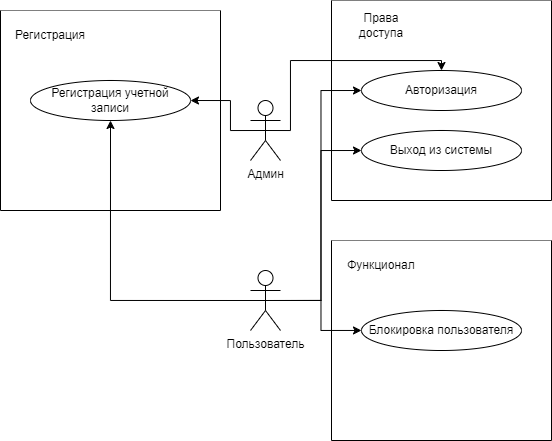

The diagram above was exported from draw.io. Its source (the exported page's mxGraphModel, read from the mxfile embedded in the PNG):
<mxGraphModel dx="913" dy="533" grid="1" gridSize="10" guides="1" tooltips="1" connect="1" arrows="1" fold="1" page="1" pageScale="1" pageWidth="827" pageHeight="1169" math="0" shadow="0">
  <root>
    <mxCell id="0" />
    <mxCell id="1" parent="0" />
    <mxCell id="99Pt--I7Gi9r4oIhOusC-1" value="" style="swimlane;startSize=0;gradientColor=none;swimlaneFillColor=default;" vertex="1" parent="1">
      <mxGeometry x="120" y="140" width="220" height="200" as="geometry">
        <mxRectangle x="120" y="140" width="50" height="40" as="alternateBounds" />
      </mxGeometry>
    </mxCell>
    <mxCell id="99Pt--I7Gi9r4oIhOusC-4" value="Регистрация" style="text;html=1;strokeColor=none;fillColor=none;align=center;verticalAlign=middle;whiteSpace=wrap;rounded=0;" vertex="1" parent="99Pt--I7Gi9r4oIhOusC-1">
      <mxGeometry x="20" y="10" width="60" height="30" as="geometry" />
    </mxCell>
    <mxCell id="99Pt--I7Gi9r4oIhOusC-5" value="Регистрация учетной записи" style="ellipse;whiteSpace=wrap;html=1;" vertex="1" parent="99Pt--I7Gi9r4oIhOusC-1">
      <mxGeometry x="30" y="70" width="160" height="40" as="geometry" />
    </mxCell>
    <mxCell id="99Pt--I7Gi9r4oIhOusC-6" value="" style="swimlane;startSize=0;gradientColor=none;swimlaneFillColor=default;" vertex="1" parent="1">
      <mxGeometry x="451" y="130" width="220" height="200" as="geometry">
        <mxRectangle x="120" y="140" width="50" height="40" as="alternateBounds" />
      </mxGeometry>
    </mxCell>
    <mxCell id="99Pt--I7Gi9r4oIhOusC-7" value="Права доступа" style="text;html=1;strokeColor=none;fillColor=none;align=center;verticalAlign=middle;whiteSpace=wrap;rounded=0;" vertex="1" parent="99Pt--I7Gi9r4oIhOusC-6">
      <mxGeometry x="20" y="10" width="60" height="30" as="geometry" />
    </mxCell>
    <mxCell id="99Pt--I7Gi9r4oIhOusC-8" value="Авторизация" style="ellipse;whiteSpace=wrap;html=1;" vertex="1" parent="99Pt--I7Gi9r4oIhOusC-6">
      <mxGeometry x="30" y="70" width="160" height="40" as="geometry" />
    </mxCell>
    <mxCell id="99Pt--I7Gi9r4oIhOusC-9" value="Выход из системы" style="ellipse;whiteSpace=wrap;html=1;" vertex="1" parent="99Pt--I7Gi9r4oIhOusC-6">
      <mxGeometry x="30" y="130" width="160" height="40" as="geometry" />
    </mxCell>
    <mxCell id="99Pt--I7Gi9r4oIhOusC-14" style="edgeStyle=orthogonalEdgeStyle;rounded=0;orthogonalLoop=1;jettySize=auto;html=1;exitX=0.5;exitY=0.5;exitDx=0;exitDy=0;exitPerimeter=0;entryX=0.5;entryY=1;entryDx=0;entryDy=0;" edge="1" parent="1" source="99Pt--I7Gi9r4oIhOusC-10" target="99Pt--I7Gi9r4oIhOusC-5">
      <mxGeometry relative="1" as="geometry" />
    </mxCell>
    <mxCell id="99Pt--I7Gi9r4oIhOusC-18" style="edgeStyle=orthogonalEdgeStyle;rounded=0;orthogonalLoop=1;jettySize=auto;html=1;exitX=0.5;exitY=0.5;exitDx=0;exitDy=0;exitPerimeter=0;entryX=0;entryY=0.5;entryDx=0;entryDy=0;" edge="1" parent="1" source="99Pt--I7Gi9r4oIhOusC-10" target="99Pt--I7Gi9r4oIhOusC-9">
      <mxGeometry relative="1" as="geometry" />
    </mxCell>
    <mxCell id="99Pt--I7Gi9r4oIhOusC-19" style="edgeStyle=orthogonalEdgeStyle;rounded=0;orthogonalLoop=1;jettySize=auto;html=1;exitX=0.5;exitY=0.5;exitDx=0;exitDy=0;exitPerimeter=0;entryX=0;entryY=0.5;entryDx=0;entryDy=0;" edge="1" parent="1" source="99Pt--I7Gi9r4oIhOusC-10" target="99Pt--I7Gi9r4oIhOusC-8">
      <mxGeometry relative="1" as="geometry" />
    </mxCell>
    <mxCell id="99Pt--I7Gi9r4oIhOusC-10" value="Пользователь" style="shape=umlActor;verticalLabelPosition=bottom;verticalAlign=top;html=1;outlineConnect=0;" vertex="1" parent="1">
      <mxGeometry x="370" y="400" width="30" height="60" as="geometry" />
    </mxCell>
    <mxCell id="99Pt--I7Gi9r4oIhOusC-11" value="" style="swimlane;startSize=0;gradientColor=none;swimlaneFillColor=default;" vertex="1" parent="1">
      <mxGeometry x="451" y="370" width="220" height="200" as="geometry">
        <mxRectangle x="120" y="140" width="50" height="40" as="alternateBounds" />
      </mxGeometry>
    </mxCell>
    <mxCell id="99Pt--I7Gi9r4oIhOusC-12" value="Функционал" style="text;html=1;strokeColor=none;fillColor=none;align=center;verticalAlign=middle;whiteSpace=wrap;rounded=0;" vertex="1" parent="99Pt--I7Gi9r4oIhOusC-11">
      <mxGeometry x="20" y="10" width="60" height="30" as="geometry" />
    </mxCell>
    <mxCell id="99Pt--I7Gi9r4oIhOusC-13" value="Блокировка пользователя" style="ellipse;whiteSpace=wrap;html=1;" vertex="1" parent="99Pt--I7Gi9r4oIhOusC-11">
      <mxGeometry x="30" y="70" width="160" height="40" as="geometry" />
    </mxCell>
    <mxCell id="99Pt--I7Gi9r4oIhOusC-16" style="edgeStyle=orthogonalEdgeStyle;rounded=0;orthogonalLoop=1;jettySize=auto;html=1;exitX=0.5;exitY=0.5;exitDx=0;exitDy=0;exitPerimeter=0;" edge="1" parent="1" source="99Pt--I7Gi9r4oIhOusC-10" target="99Pt--I7Gi9r4oIhOusC-13">
      <mxGeometry relative="1" as="geometry" />
    </mxCell>
    <mxCell id="99Pt--I7Gi9r4oIhOusC-22" style="edgeStyle=orthogonalEdgeStyle;rounded=0;orthogonalLoop=1;jettySize=auto;html=1;exitX=0.5;exitY=0.5;exitDx=0;exitDy=0;exitPerimeter=0;entryX=1;entryY=0.5;entryDx=0;entryDy=0;" edge="1" parent="1" source="99Pt--I7Gi9r4oIhOusC-20" target="99Pt--I7Gi9r4oIhOusC-5">
      <mxGeometry relative="1" as="geometry">
        <Array as="points">
          <mxPoint x="350" y="260" />
          <mxPoint x="350" y="230" />
        </Array>
      </mxGeometry>
    </mxCell>
    <mxCell id="99Pt--I7Gi9r4oIhOusC-23" style="edgeStyle=orthogonalEdgeStyle;rounded=0;orthogonalLoop=1;jettySize=auto;html=1;exitX=0.5;exitY=0.5;exitDx=0;exitDy=0;exitPerimeter=0;entryX=0.5;entryY=0;entryDx=0;entryDy=0;" edge="1" parent="1" source="99Pt--I7Gi9r4oIhOusC-20" target="99Pt--I7Gi9r4oIhOusC-8">
      <mxGeometry relative="1" as="geometry">
        <mxPoint x="420" y="190" as="targetPoint" />
        <Array as="points">
          <mxPoint x="410" y="260" />
          <mxPoint x="410" y="190" />
          <mxPoint x="561" y="190" />
        </Array>
      </mxGeometry>
    </mxCell>
    <mxCell id="99Pt--I7Gi9r4oIhOusC-20" value="Админ" style="shape=umlActor;verticalLabelPosition=bottom;verticalAlign=top;html=1;outlineConnect=0;" vertex="1" parent="1">
      <mxGeometry x="370" y="230" width="30" height="60" as="geometry" />
    </mxCell>
  </root>
</mxGraphModel>